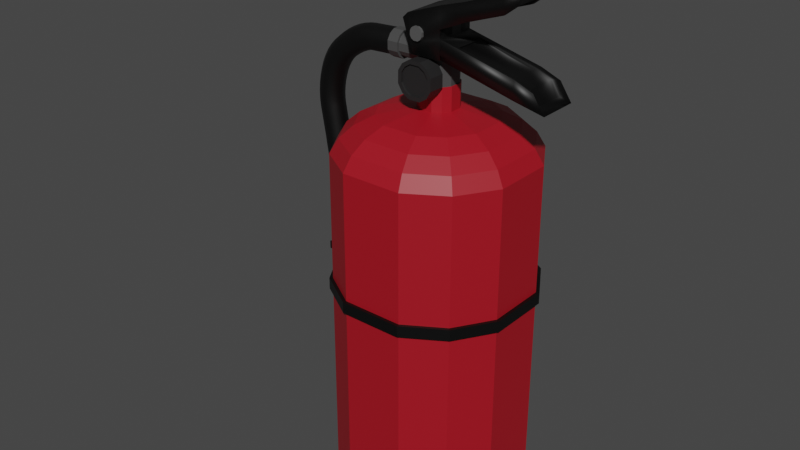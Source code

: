 # Source: fire_extinguisher.blend  (saved by Blender 3.3.6; exported with 4.5.12 LTS)
import bpy
from mathutils import Matrix  # noqa: F401  (used for matrix-valued properties, if any)

bpy.ops.wm.read_factory_settings(use_empty=True)
scene = bpy.context.scene
scene.name = 'Scene'

# ---- collections
col_collection = bpy.data.collections.new('Collection'); scene.collection.children.link(col_collection)

# ---- materials (node trees are filled in below, after node groups)
mat_material_008 = bpy.data.materials.new('Material.008')
mat_material_008.use_transparent_shadow = False
mat_material_005 = bpy.data.materials.new('Material.005')
mat_material_005.use_transparent_shadow = False
mat_material_006 = bpy.data.materials.new('Material.006')
mat_material_006.use_transparent_shadow = False
mat_material_007 = bpy.data.materials.new('Material.007')
mat_material_007.use_transparent_shadow = False
mat_material_003 = bpy.data.materials.new('Material.003')
mat_material_003.use_transparent_shadow = False
mat_material_009 = bpy.data.materials.new('Material.009')
mat_material_009.use_transparent_shadow = False
mat_material_004 = bpy.data.materials.new('Material.004')
mat_material_004.use_transparent_shadow = False
mat_material_002 = bpy.data.materials.new('Material.002')
mat_material_002.use_transparent_shadow = False
mat_material_001 = bpy.data.materials.new('Material.001')
mat_material_001.use_transparent_shadow = False

# ---- material node trees
mat_material_008.use_nodes = True; mat_material_008.node_tree.nodes.clear()
_N = mat_material_008.node_tree.nodes; _L = mat_material_008.node_tree.links
n0 = _N.new('ShaderNodeBsdfPrincipled'); n0.name = 'Principled BSDF'; n0.location = (10, 300)
n0.distribution = 'GGX'
n0.subsurface_method = 'RANDOM_WALK_SKIN'
n0.inputs[0].default_value = (0.3688, 0.005423, 0.01452, 1.0)
n0.inputs[3].default_value = 1.45
n0.inputs[27].default_value = (0.0, 0.0, 0.0, 1.0)
n0.inputs[28].default_value = 1.0
n1 = _N.new('ShaderNodeOutputMaterial'); n1.name = 'Material Output'; n1.location = (300, 300)
_L.new(n0.outputs[0], n1.inputs[0])
n1.is_active_output = True
mat_material_005.use_nodes = True; mat_material_005.node_tree.nodes.clear()
_N = mat_material_005.node_tree.nodes; _L = mat_material_005.node_tree.links
n0 = _N.new('ShaderNodeBsdfPrincipled'); n0.name = 'Principled BSDF'; n0.location = (10, 300)
n0.distribution = 'GGX'
n0.subsurface_method = 'RANDOM_WALK_SKIN'
n0.inputs[0].default_value = (0.0, 0.0, 0.0, 1.0)
n0.inputs[3].default_value = 1.45
n0.inputs[27].default_value = (0.0, 0.0, 0.0, 1.0)
n0.inputs[28].default_value = 1.0
n1 = _N.new('ShaderNodeOutputMaterial'); n1.name = 'Material Output'; n1.location = (300, 300)
_L.new(n0.outputs[0], n1.inputs[0])
n1.is_active_output = True
mat_material_006.use_nodes = True; mat_material_006.node_tree.nodes.clear()
_N = mat_material_006.node_tree.nodes; _L = mat_material_006.node_tree.links
n0 = _N.new('ShaderNodeBsdfPrincipled'); n0.name = 'Principled BSDF'; n0.location = (10, 300)
n0.distribution = 'GGX'
n0.subsurface_method = 'RANDOM_WALK_SKIN'
n0.inputs[0].default_value = (0.0, 0.0, 0.0, 1.0)
n0.inputs[3].default_value = 1.45
n0.inputs[27].default_value = (0.0, 0.0, 0.0, 1.0)
n0.inputs[28].default_value = 1.0
n1 = _N.new('ShaderNodeOutputMaterial'); n1.name = 'Material Output'; n1.location = (300, 300)
_L.new(n0.outputs[0], n1.inputs[0])
n1.is_active_output = True
mat_material_007.use_nodes = True; mat_material_007.node_tree.nodes.clear()
_N = mat_material_007.node_tree.nodes; _L = mat_material_007.node_tree.links
n0 = _N.new('ShaderNodeBsdfPrincipled'); n0.name = 'Principled BSDF'; n0.location = (10, 300)
n0.distribution = 'GGX'
n0.subsurface_method = 'RANDOM_WALK_SKIN'
n0.inputs[0].default_value = (0.05951, 0.05951, 0.05951, 1.0)
n0.inputs[3].default_value = 1.45
n0.inputs[27].default_value = (0.0, 0.0, 0.0, 1.0)
n0.inputs[28].default_value = 1.0
n1 = _N.new('ShaderNodeOutputMaterial'); n1.name = 'Material Output'; n1.location = (300, 300)
_L.new(n0.outputs[0], n1.inputs[0])
n1.is_active_output = True
mat_material_003.use_nodes = True; mat_material_003.node_tree.nodes.clear()
_N = mat_material_003.node_tree.nodes; _L = mat_material_003.node_tree.links
n0 = _N.new('ShaderNodeBsdfPrincipled'); n0.name = 'Principled BSDF'; n0.location = (10, 300)
n0.distribution = 'GGX'
n0.subsurface_method = 'RANDOM_WALK_SKIN'
n0.inputs[0].default_value = (0.05969, 0.05969, 0.05969, 1.0)
n0.inputs[3].default_value = 1.45
n0.inputs[27].default_value = (0.0, 0.0, 0.0, 1.0)
n0.inputs[28].default_value = 1.0
n1 = _N.new('ShaderNodeOutputMaterial'); n1.name = 'Material Output'; n1.location = (300, 300)
_L.new(n0.outputs[0], n1.inputs[0])
n1.is_active_output = True
mat_material_009.use_nodes = True; mat_material_009.node_tree.nodes.clear()
_N = mat_material_009.node_tree.nodes; _L = mat_material_009.node_tree.links
n0 = _N.new('ShaderNodeBsdfPrincipled'); n0.name = 'Principled BSDF'; n0.location = (10, 300)
n0.distribution = 'GGX'
n0.subsurface_method = 'RANDOM_WALK_SKIN'
n0.inputs[0].default_value = (0.01684, 0.01622, 0.01668, 1.0)
n0.inputs[3].default_value = 1.45
n0.inputs[27].default_value = (0.0, 0.0, 0.0, 1.0)
n0.inputs[28].default_value = 1.0
n1 = _N.new('ShaderNodeOutputMaterial'); n1.name = 'Material Output'; n1.location = (300, 300)
_L.new(n0.outputs[0], n1.inputs[0])
n1.is_active_output = True
mat_material_004.use_nodes = True; mat_material_004.node_tree.nodes.clear()
_N = mat_material_004.node_tree.nodes; _L = mat_material_004.node_tree.links
n0 = _N.new('ShaderNodeBsdfPrincipled'); n0.name = 'Principled BSDF'; n0.location = (10, 300)
n0.distribution = 'GGX'
n0.subsurface_method = 'RANDOM_WALK_SKIN'
n0.inputs[0].default_value = (0.05951, 0.05951, 0.05951, 1.0)
n0.inputs[3].default_value = 1.45
n0.inputs[27].default_value = (0.0, 0.0, 0.0, 1.0)
n0.inputs[28].default_value = 1.0
n1 = _N.new('ShaderNodeOutputMaterial'); n1.name = 'Material Output'; n1.location = (300, 300)
_L.new(n0.outputs[0], n1.inputs[0])
n1.is_active_output = True
mat_material_002.use_nodes = True; mat_material_002.node_tree.nodes.clear()
_N = mat_material_002.node_tree.nodes; _L = mat_material_002.node_tree.links
n0 = _N.new('ShaderNodeBsdfPrincipled'); n0.name = 'Principled BSDF'; n0.location = (10, 300)
n0.distribution = 'GGX'
n0.subsurface_method = 'RANDOM_WALK_SKIN'
n0.inputs[0].default_value = (0.0, 0.0, 0.0, 1.0)
n0.inputs[3].default_value = 1.45
n0.inputs[27].default_value = (0.0, 0.0, 0.0, 1.0)
n0.inputs[28].default_value = 1.0
n1 = _N.new('ShaderNodeOutputMaterial'); n1.name = 'Material Output'; n1.location = (300, 300)
_L.new(n0.outputs[0], n1.inputs[0])
n1.is_active_output = True
mat_material_001.use_nodes = True; mat_material_001.node_tree.nodes.clear()
_N = mat_material_001.node_tree.nodes; _L = mat_material_001.node_tree.links
n0 = _N.new('ShaderNodeBsdfPrincipled'); n0.name = 'Principled BSDF'; n0.location = (10, 300)
n0.distribution = 'GGX'
n0.subsurface_method = 'RANDOM_WALK_SKIN'
n0.inputs[0].default_value = (0.08183, 0.08183, 0.08183, 1.0)
n0.inputs[3].default_value = 1.45
n0.inputs[27].default_value = (0.0, 0.0, 0.0, 1.0)
n0.inputs[28].default_value = 1.0
n1 = _N.new('ShaderNodeOutputMaterial'); n1.name = 'Material Output'; n1.location = (300, 300)
_L.new(n0.outputs[0], n1.inputs[0])
n1.is_active_output = True

# ---- world
world_world = bpy.data.worlds.new('World'); scene.world = world_world
world_world.use_nodes = True; world_world.node_tree.nodes.clear()
_N = world_world.node_tree.nodes; _L = world_world.node_tree.links
n0 = _N.new('ShaderNodeOutputWorld'); n0.name = 'World Output'; n0.location = (300, 300)
n1 = _N.new('ShaderNodeBackground'); n1.name = 'Background'; n1.location = (10, 300)
n1.inputs[0].default_value = (0.05088, 0.05088, 0.05088, 1.0)
_L.new(n1.outputs[0], n0.inputs[0])
n0.is_active_output = True
world_world.color = (0.05088, 0.05088, 0.05088)
world_world.use_sun_shadow = False
world_world.sun_shadow_jitter_overblur = 0.0

# ---- meshes
me_cube_001 = bpy.data.meshes.new('Cube.001')
me_cube_001.from_pydata([(-0.8302, -0.8302, -1.0), (-0.8302, -0.8302, 0.7443), (-0.8302, 0.8302, -1.0), (-0.8302, 0.8302, 0.7443), (0.8302, -0.8302, -1.0), (0.8302, -0.8302, 0.7443), (0.8302, 0.8302, -1.0), (0.8302, 0.8302, 0.7443), (-1.114, 0.3713, -1.0), (-1.114, -0.3713, -1.0), (-1.114, -0.3713, 0.7443), (-1.114, 0.3713, 0.7443), (1.114, -0.3713, -1.0), (1.114, 0.3713, -1.0), (1.114, 0.3713, 0.7443), (1.114, -0.3713, 0.7443), (0.3713, 1.114, -1.0), (-0.3713, 1.114, -1.0), (-0.3713, 1.114, 0.7443), (0.3713, 1.114, 0.7443), (-0.3713, -1.114, -1.0), (0.3713, -1.114, -1.0), (0.3713, -1.114, 0.7443), (-0.3713, -1.114, 0.7443), (0.3391, 1.017, 0.9176), (-1.017, 0.3391, 0.9176), (0.7583, 0.7583, 0.9176), (-0.7583, 0.7583, 0.9176), (-1.114, -0.3713, -3.528), (-0.8302, -0.8302, -3.528), (-0.3713, 1.114, -3.528), (-0.8302, 0.8302, -3.528), (1.114, 0.3713, -3.528), (0.8302, 0.8302, -3.528), (0.3713, -1.114, -3.528), (0.8302, -0.8302, -3.528), (-1.114, 0.3713, -3.528), (1.114, -0.3713, -3.528), (0.3713, 1.114, -3.528), (-0.3713, -1.114, -3.528), (1.017, -0.3391, 0.9176), (0.7583, -0.7583, 0.9176), (-0.3391, -1.017, 0.9176), (-0.7583, -0.7583, 0.9176), (-1.017, -0.3391, 0.9176), (1.017, 0.3391, 0.9176), (-0.3391, 1.017, 0.9176), (0.3391, -1.017, 0.9176), (0.2883, 0.8648, 1.059), (0.6445, 0.6445, 1.059), (-0.6445, -0.6445, 1.059), (-0.8648, -0.2883, 1.059), (0.8648, 0.2883, 1.059), (0.8648, -0.2883, 1.059), (0.2883, -0.8648, 1.059), (-0.2883, -0.8648, 1.059), (0.6445, -0.6445, 1.059), (-0.2883, 0.8648, 1.059), (-0.8648, 0.2883, 1.059), (-0.6445, 0.6445, 1.059), (0.2168, 0.6505, 1.17), (0.4848, 0.4848, 1.17), (-0.4848, -0.4848, 1.17), (-0.6505, -0.2168, 1.17), (0.6505, 0.2168, 1.17), (0.6505, -0.2168, 1.17), (0.2168, -0.6505, 1.17), (-0.2168, -0.6505, 1.17), (0.4848, -0.4848, 1.17), (-0.2168, 0.6505, 1.17), (-0.6505, 0.2168, 1.17), (-0.4848, 0.4848, 1.17), (0.07465, 0.2239, 1.256), (0.1669, 0.1669, 1.256), (-0.1669, -0.1669, 1.256), (-0.2239, -0.07465, 1.256), (0.2239, 0.07465, 1.256), (0.2239, -0.07465, 1.256), (0.07465, -0.2239, 1.256), (-0.07465, -0.2239, 1.256), (0.1669, -0.1669, 1.256), (-0.07465, 0.2239, 1.256), (-0.2239, 0.07465, 1.256), (-0.1669, 0.1669, 1.256), (0.07465, 0.2239, 1.532), (0.1669, 0.1669, 1.532), (-0.1669, -0.1669, 1.532), (-0.2239, -0.07465, 1.532), (0.2239, 0.07465, 1.532), (0.2239, -0.07465, 1.532), (0.07465, -0.2239, 1.532), (-0.07465, -0.2239, 1.532), (0.1669, -0.1669, 1.532), (-0.07465, 0.2239, 1.532), (-0.2239, 0.07465, 1.532), (-0.1669, 0.1669, 1.532)], [], [(8, 11, 3, 2), (16, 19, 7, 6), (12, 15, 5, 4), (20, 23, 1, 0), (19, 18, 46, 24), (22, 5, 41, 47), (3, 11, 25, 27), (6, 7, 14, 13), (13, 14, 15, 12), (0, 1, 10, 9), (9, 10, 11, 8), (18, 3, 27, 46), (11, 10, 44, 25), (43, 42, 55, 50), (5, 15, 40, 41), (14, 7, 26, 45), (7, 19, 24, 26), (4, 5, 22, 21), (21, 22, 23, 20), (2, 3, 18, 17), (17, 18, 19, 16), (0, 9, 28, 29), (37, 35, 34, 39, 29, 28, 36, 31, 30, 38, 33, 32), (13, 12, 37, 32), (6, 13, 32, 33), (21, 20, 39, 34), (2, 17, 30, 31), (8, 2, 31, 36), (16, 6, 33, 38), (12, 4, 35, 37), (20, 0, 29, 39), (9, 8, 36, 28), (17, 16, 38, 30), (4, 21, 34, 35), (1, 23, 42, 43), (15, 14, 45, 40), (23, 22, 47, 42), (10, 1, 43, 44), (54, 56, 68, 66), (44, 43, 50, 51), (45, 26, 49, 52), (41, 40, 53, 56), (24, 46, 57, 48), (42, 47, 54, 55), (46, 27, 59, 57), (27, 25, 58, 59), (26, 24, 48, 49), (47, 41, 56, 54), (40, 45, 52, 53), (25, 44, 51, 58), (66, 68, 80, 78), (53, 52, 64, 65), (58, 51, 63, 70), (50, 55, 67, 62), (52, 49, 61, 64), (56, 53, 65, 68), (49, 48, 60, 61), (48, 57, 69, 60), (55, 54, 66, 67), (57, 59, 71, 69), (51, 50, 62, 63), (59, 58, 70, 71), (83, 82, 94, 95), (65, 64, 76, 77), (70, 63, 75, 82), (62, 67, 79, 74), (64, 61, 73, 76), (68, 65, 77, 80), (61, 60, 72, 73), (60, 69, 81, 72), (67, 66, 78, 79), (69, 71, 83, 81), (63, 62, 74, 75), (71, 70, 82, 83), (87, 86, 91, 90, 92, 89, 88, 85, 84, 93, 95, 94), (78, 80, 92, 90), (77, 76, 88, 89), (82, 75, 87, 94), (74, 79, 91, 86), (76, 73, 85, 88), (80, 77, 89, 92), (73, 72, 84, 85), (72, 81, 93, 84), (79, 78, 90, 91), (81, 83, 95, 93), (75, 74, 86, 87)])
_uv = me_cube_001.uv_layers.new(name='UVMap')
_uv.uv.foreach_set('vector', [0.375, 0.1667, 0.625, 0.1667, 0.625, 0.25, 0.375, 0.25, 0.375, 0.4167, 0.625, 0.4167, 0.625, 0.5, 0.375, 0.5, 0.375, 0.6667, 0.625, 0.6667, 0.625, 0.75, 0.375, 0.75, 0.375, 0.9167, 0.625, 0.9167, 0.625, 1.0, 0.375, 1.0, 0.625, 0.4167, 0.625, 0.3333, 0.625, 0.3333, 0.625, 0.4167, 0.625, 0.8333, 0.625, 0.75, 0.625, 0.75, 0.625, 0.8333, 0.625, 0.25, 0.625, 0.1667, 0.625, 0.1667, 0.625, 0.25, 0.375, 0.5, 0.625, 0.5, 0.625, 0.5833, 0.375, 0.5833, 0.375, 0.5833, 0.625, 0.5833, 0.625, 0.6667, 0.375, 0.6667, 0.375, 0.0, 0.625, 0.0, 0.625, 0.08333, 0.375, 0.08333, 0.375, 0.08333, 0.625, 0.08333, 0.625, 0.1667, 0.375, 0.1667, 0.625, 0.3333, 0.625, 0.25, 0.625, 0.25, 0.625, 0.3333, 0.625, 0.1667, 0.625, 0.08333, 0.625, 0.08333, 0.625, 0.1667, 0.625, 1.0, 0.625, 0.9167, 0.625, 0.9167, 0.625, 1.0, 0.625, 0.75, 0.625, 0.6667, 0.625, 0.6667, 0.625, 0.75, 0.625, 0.5833, 0.625, 0.5, 0.625, 0.5, 0.625, 0.5833, 0.625, 0.5, 0.625, 0.4167, 0.625, 0.4167, 0.625, 0.5, 0.375, 0.75, 0.625, 0.75, 0.625, 0.8333, 0.375, 0.8333, 0.375, 0.8333, 0.625, 0.8333, 0.625, 0.9167, 0.375, 0.9167, 0.375, 0.25, 0.625, 0.25, 0.625, 0.3333, 0.375, 0.3333, 0.375, 0.3333, 0.625, 0.3333, 0.625, 0.4167, 0.375, 0.4167, 0.375, 0.0, 0.375, 0.08333, 0.375, 0.08333, 0.375, 0.0, 0.375, 0.6667, 0.375, 0.75, 0.2917, 0.75, 0.2083, 0.75, 0.125, 0.75, 0.125, 0.6667, 0.125, 0.5833, 0.125, 0.5, 0.2083, 0.5, 0.2917, 0.5, 0.375, 0.5, 0.375, 0.5833, 0.375, 0.5833, 0.375, 0.6667, 0.375, 0.6667, 0.375, 0.5833, 0.375, 0.5, 0.375, 0.5833, 0.375, 0.5833, 0.375, 0.5, 0.375, 0.8333, 0.375, 0.9167, 0.375, 0.9167, 0.375, 0.8333, 0.375, 0.25, 0.375, 0.3333, 0.375, 0.3333, 0.375, 0.25, 0.375, 0.1667, 0.375, 0.25, 0.375, 0.25, 0.375, 0.1667, 0.375, 0.4167, 0.375, 0.5, 0.375, 0.5, 0.375, 0.4167, 0.375, 0.6667, 0.375, 0.75, 0.375, 0.75, 0.375, 0.6667, 0.375, 0.9167, 0.375, 1.0, 0.375, 1.0, 0.375, 0.9167, 0.375, 0.08333, 0.375, 0.1667, 0.375, 0.1667, 0.375, 0.08333, 0.375, 0.3333, 0.375, 0.4167, 0.375, 0.4167, 0.375, 0.3333, 0.375, 0.75, 0.375, 0.8333, 0.375, 0.8333, 0.375, 0.75, 0.625, 1.0, 0.625, 0.9167, 0.625, 0.9167, 0.625, 1.0, 0.625, 0.6667, 0.625, 0.5833, 0.625, 0.5833, 0.625, 0.6667, 0.625, 0.9167, 0.625, 0.8333, 0.625, 0.8333, 0.625, 0.9167, 0.625, 0.08333, 0.625, 0.0, 0.625, 0.0, 0.625, 0.08333, 0.625, 0.8333, 0.625, 0.75, 0.625, 0.75, 0.625, 0.8333, 0.625, 0.08333, 0.625, 0.0, 0.625, 0.0, 0.625, 0.08333, 0.625, 0.5833, 0.625, 0.5, 0.625, 0.5, 0.625, 0.5833, 0.625, 0.75, 0.625, 0.6667, 0.625, 0.6667, 0.625, 0.75, 0.625, 0.4167, 0.625, 0.3333, 0.625, 0.3333, 0.625, 0.4167, 0.625, 0.9167, 0.625, 0.8333, 0.625, 0.8333, 0.625, 0.9167, 0.625, 0.3333, 0.625, 0.25, 0.625, 0.25, 0.625, 0.3333, 0.625, 0.25, 0.625, 0.1667, 0.625, 0.1667, 0.625, 0.25, 0.625, 0.5, 0.625, 0.4167, 0.625, 0.4167, 0.625, 0.5, 0.625, 0.8333, 0.625, 0.75, 0.625, 0.75, 0.625, 0.8333, 0.625, 0.6667, 0.625, 0.5833, 0.625, 0.5833, 0.625, 0.6667, 0.625, 0.1667, 0.625, 0.08333, 0.625, 0.08333, 0.625, 0.1667, 0.625, 0.8333, 0.625, 0.75, 0.625, 0.75, 0.625, 0.8333, 0.625, 0.6667, 0.625, 0.5833, 0.625, 0.5833, 0.625, 0.6667, 0.625, 0.1667, 0.625, 0.08333, 0.625, 0.08333, 0.625, 0.1667, 0.625, 1.0, 0.625, 0.9167, 0.625, 0.9167, 0.625, 1.0, 0.625, 0.5833, 0.625, 0.5, 0.625, 0.5, 0.625, 0.5833, 0.625, 0.75, 0.625, 0.6667, 0.625, 0.6667, 0.625, 0.75, 0.625, 0.5, 0.625, 0.4167, 0.625, 0.4167, 0.625, 0.5, 0.625, 0.4167, 0.625, 0.3333, 0.625, 0.3333, 0.625, 0.4167, 0.625, 0.9167, 0.625, 0.8333, 0.625, 0.8333, 0.625, 0.9167, 0.625, 0.3333, 0.625, 0.25, 0.625, 0.25, 0.625, 0.3333, 0.625, 0.08333, 0.625, 0.0, 0.625, 0.0, 0.625, 0.08333, 0.625, 0.25, 0.625, 0.1667, 0.625, 0.1667, 0.625, 0.25, 0.625, 0.25, 0.625, 0.1667, 0.625, 0.1667, 0.625, 0.25, 0.625, 0.6667, 0.625, 0.5833, 0.625, 0.5833, 0.625, 0.6667, 0.625, 0.1667, 0.625, 0.08333, 0.625, 0.08333, 0.625, 0.1667, 0.625, 1.0, 0.625, 0.9167, 0.625, 0.9167, 0.625, 1.0, 0.625, 0.5833, 0.625, 0.5, 0.625, 0.5, 0.625, 0.5833, 0.625, 0.75, 0.625, 0.6667, 0.625, 0.6667, 0.625, 0.75, 0.625, 0.5, 0.625, 0.4167, 0.625, 0.4167, 0.625, 0.5, 0.625, 0.4167, 0.625, 0.3333, 0.625, 0.3333, 0.625, 0.4167, 0.625, 0.9167, 0.625, 0.8333, 0.625, 0.8333, 0.625, 0.9167, 0.625, 0.3333, 0.625, 0.25, 0.625, 0.25, 0.625, 0.3333, 0.625, 0.08333, 0.625, 0.0, 0.625, 0.0, 0.625, 0.08333, 0.625, 0.25, 0.625, 0.1667, 0.625, 0.1667, 0.625, 0.25, 0.875, 0.6667, 0.875, 0.75, 0.7917, 0.75, 0.7083, 0.75, 0.625, 0.75, 0.625, 0.6667, 0.625, 0.5833, 0.625, 0.5, 0.7083, 0.5, 0.7917, 0.5, 0.875, 0.5, 0.875, 0.5833, 0.625, 0.8333, 0.625, 0.75, 0.625, 0.75, 0.625, 0.8333, 0.625, 0.6667, 0.625, 0.5833, 0.625, 0.5833, 0.625, 0.6667, 0.625, 0.1667, 0.625, 0.08333, 0.625, 0.08333, 0.625, 0.1667, 0.625, 1.0, 0.625, 0.9167, 0.625, 0.9167, 0.625, 1.0, 0.625, 0.5833, 0.625, 0.5, 0.625, 0.5, 0.625, 0.5833, 0.625, 0.75, 0.625, 0.6667, 0.625, 0.6667, 0.625, 0.75, 0.625, 0.5, 0.625, 0.4167, 0.625, 0.4167, 0.625, 0.5, 0.625, 0.4167, 0.625, 0.3333, 0.625, 0.3333, 0.625, 0.4167, 0.625, 0.9167, 0.625, 0.8333, 0.625, 0.8333, 0.625, 0.9167, 0.625, 0.3333, 0.625, 0.25, 0.625, 0.25, 0.625, 0.3333, 0.625, 0.08333, 0.625, 0.0, 0.625, 0.0, 0.625, 0.08333])
me_cube_001.materials.append(mat_material_008)
me_cube_001.update()
me_cube_002 = bpy.data.meshes.new('Cube.002')
me_cube_002.from_pydata([(-0.8591, -0.8591, 2.639), (-0.8591, -0.8591, 2.776), (-0.8591, 0.8591, 2.639), (-0.8591, 0.8591, 2.776), (0.8591, -0.8591, 2.639), (0.8591, -0.8591, 2.776), (0.8591, 0.8591, 2.639), (0.8591, 0.8591, 2.776), (0.3842, 1.153, 2.639), (-0.3842, 1.153, 2.639), (-0.3842, 1.153, 2.776), (0.3842, 1.153, 2.776), (-0.3842, -1.153, 2.639), (0.3842, -1.153, 2.639), (0.3842, -1.153, 2.776), (-0.3842, -1.153, 2.776), (-1.153, 0.3842, 2.639), (-1.153, -0.3842, 2.639), (-1.153, -0.3842, 2.776), (-1.153, 0.3842, 2.776), (1.153, -0.3842, 2.639), (1.153, 0.3842, 2.639), (1.153, 0.3842, 2.776), (1.153, -0.3842, 2.776), (-1.153, 0.1921, 2.639), (-1.153, -1.49e-08, 2.639), (-1.153, -0.1921, 2.639), (-1.153, -0.1921, 2.776), (-1.153, 1.49e-08, 2.776), (-1.153, 0.1921, 2.776), (-1.136, 0.1706, 2.661), (-1.17, 0.02154, 2.661), (-1.17, 0.02154, 2.755), (-1.136, 0.1706, 2.755), (-1.137, 0.1357, 2.664), (-1.168, 0.05635, 2.664), (-1.168, 0.05635, 2.751), (-1.137, 0.1357, 2.751), (-1.365, 0.2195, 2.664), (-1.353, 0.1351, 2.664), (-1.353, 0.1351, 2.751), (-1.365, 0.2195, 2.751), (-1.504, 0.1968, 2.664), (-1.462, 0.1221, 2.664), (-1.462, 0.1221, 2.751), (-1.504, 0.1968, 2.751), (-1.153, -0.05509, 2.659), (-1.153, -0.137, 2.659), (-1.153, -0.137, 2.756), (-1.153, -0.05509, 2.756), (-1.171, -0.0564, 2.659), (-1.151, -0.1357, 2.659), (-1.151, -0.1357, 2.756), (-1.171, -0.0564, 2.756), (-1.326, -0.09852, 2.659), (-1.331, -0.1803, 2.659), (-1.331, -0.1803, 2.756), (-1.326, -0.09852, 2.756), (-1.442, -0.1008, 2.659), (-1.493, -0.165, 2.659), (-1.493, -0.165, 2.756), (-1.442, -0.1008, 2.756)], [], [(16, 19, 3, 2), (8, 11, 7, 6), (20, 23, 5, 4), (12, 15, 1, 0), (4, 5, 14, 13), (13, 14, 15, 12), (2, 3, 10, 9), (9, 10, 11, 8), (18, 1, 15, 14, 5, 23, 22, 7, 11, 10, 3, 19, 29, 28, 27), (6, 7, 22, 21), (21, 22, 23, 20), (0, 1, 18, 17), (24, 29, 19, 16), (20, 4, 13, 12, 0, 17, 26, 25, 24, 16, 2, 9, 8, 6, 21), (17, 18, 27, 26), (27, 28, 49, 48), (29, 24, 30, 33), (31, 32, 36, 35), (25, 28, 32, 31), (28, 29, 33, 32), (24, 25, 31, 30), (37, 34, 38, 41), (30, 31, 35, 34), (33, 30, 34, 37), (32, 33, 37, 36), (40, 41, 45, 44), (36, 37, 41, 40), (35, 36, 40, 39), (34, 35, 39, 38), (43, 44, 45, 42), (39, 40, 44, 43), (38, 39, 43, 42), (41, 38, 42, 45), (49, 46, 50, 53), (25, 26, 47, 46), (28, 25, 46, 49), (26, 27, 48, 47), (52, 53, 57, 56), (48, 49, 53, 52), (47, 48, 52, 51), (46, 47, 51, 50), (57, 54, 58, 61), (51, 52, 56, 55), (50, 51, 55, 54), (53, 50, 54, 57), (59, 60, 61, 58), (56, 57, 61, 60), (55, 56, 60, 59), (54, 55, 59, 58)])
_uv = me_cube_002.uv_layers.new(name='UVMap')
_uv.uv.foreach_set('vector', [0.375, 0.1667, 0.625, 0.1667, 0.625, 0.25, 0.375, 0.25, 0.375, 0.4167, 0.625, 0.4167, 0.625, 0.5, 0.375, 0.5, 0.375, 0.6667, 0.625, 0.6667, 0.625, 0.75, 0.375, 0.75, 0.375, 0.9167, 0.625, 0.9167, 0.625, 1.0, 0.375, 1.0, 0.375, 0.75, 0.625, 0.75, 0.625, 0.8333, 0.375, 0.8333, 0.375, 0.8333, 0.625, 0.8333, 0.625, 0.9167, 0.375, 0.9167, 0.375, 0.25, 0.625, 0.25, 0.625, 0.3333, 0.375, 0.3333, 0.375, 0.3333, 0.625, 0.3333, 0.625, 0.4167, 0.375, 0.4167, 0.875, 0.6667, 0.875, 0.75, 0.7917, 0.75, 0.7083, 0.75, 0.625, 0.75, 0.625, 0.6667, 0.625, 0.5833, 0.625, 0.5, 0.7083, 0.5, 0.7917, 0.5, 0.875, 0.5, 0.875, 0.5833, 0.875, 0.6042, 0.875, 0.625, 0.875, 0.6458, 0.375, 0.5, 0.625, 0.5, 0.625, 0.5833, 0.375, 0.5833, 0.375, 0.5833, 0.625, 0.5833, 0.625, 0.6667, 0.375, 0.6667, 0.375, 0.0, 0.625, 0.0, 0.625, 0.08333, 0.375, 0.08333, 0.375, 0.1458, 0.625, 0.1458, 0.625, 0.1667, 0.375, 0.1667, 0.375, 0.6667, 0.375, 0.75, 0.2917, 0.75, 0.2083, 0.75, 0.125, 0.75, 0.125, 0.6667, 0.125, 0.6458, 0.125, 0.625, 0.125, 0.6042, 0.125, 0.5833, 0.125, 0.5, 0.2083, 0.5, 0.2917, 0.5, 0.375, 0.5, 0.375, 0.5833, 0.375, 0.08333, 0.625, 0.08333, 0.625, 0.1042, 0.375, 0.1042, 0.875, 0.6458, 0.875, 0.625, 0.875, 0.625, 0.875, 0.6458, 0.625, 0.1458, 0.375, 0.1458, 0.375, 0.1458, 0.625, 0.1458, 0.375, 0.125, 0.625, 0.125, 0.625, 0.125, 0.375, 0.125, 0.375, 0.125, 0.625, 0.125, 0.625, 0.125, 0.375, 0.125, 0.875, 0.625, 0.875, 0.6042, 0.875, 0.6042, 0.875, 0.625, 0.125, 0.6042, 0.125, 0.625, 0.125, 0.625, 0.125, 0.6042, 0.625, 0.1458, 0.375, 0.1458, 0.375, 0.1458, 0.625, 0.1458, 0.125, 0.6042, 0.125, 0.625, 0.125, 0.625, 0.125, 0.6042, 0.625, 0.1458, 0.375, 0.1458, 0.375, 0.1458, 0.625, 0.1458, 0.875, 0.625, 0.875, 0.6042, 0.875, 0.6042, 0.875, 0.625, 0.875, 0.625, 0.875, 0.6042, 0.875, 0.6042, 0.875, 0.625, 0.875, 0.625, 0.875, 0.6042, 0.875, 0.6042, 0.875, 0.625, 0.375, 0.125, 0.625, 0.125, 0.625, 0.125, 0.375, 0.125, 0.125, 0.6042, 0.125, 0.625, 0.125, 0.625, 0.125, 0.6042, 0.375, 0.125, 0.625, 0.125, 0.625, 0.1458, 0.375, 0.1458, 0.375, 0.125, 0.625, 0.125, 0.625, 0.125, 0.375, 0.125, 0.125, 0.6042, 0.125, 0.625, 0.125, 0.625, 0.125, 0.6042, 0.625, 0.1458, 0.375, 0.1458, 0.375, 0.1458, 0.625, 0.1458, 0.625, 0.125, 0.375, 0.125, 0.375, 0.125, 0.625, 0.125, 0.125, 0.625, 0.125, 0.6458, 0.125, 0.6458, 0.125, 0.625, 0.625, 0.125, 0.375, 0.125, 0.375, 0.125, 0.625, 0.125, 0.375, 0.1042, 0.625, 0.1042, 0.625, 0.1042, 0.375, 0.1042, 0.875, 0.6458, 0.875, 0.625, 0.875, 0.625, 0.875, 0.6458, 0.875, 0.6458, 0.875, 0.625, 0.875, 0.625, 0.875, 0.6458, 0.375, 0.1042, 0.625, 0.1042, 0.625, 0.1042, 0.375, 0.1042, 0.125, 0.625, 0.125, 0.6458, 0.125, 0.6458, 0.125, 0.625, 0.625, 0.125, 0.375, 0.125, 0.375, 0.125, 0.625, 0.125, 0.375, 0.1042, 0.625, 0.1042, 0.625, 0.1042, 0.375, 0.1042, 0.125, 0.625, 0.125, 0.6458, 0.125, 0.6458, 0.125, 0.625, 0.625, 0.125, 0.375, 0.125, 0.375, 0.125, 0.625, 0.125, 0.375, 0.1042, 0.625, 0.1042, 0.625, 0.125, 0.375, 0.125, 0.875, 0.6458, 0.875, 0.625, 0.875, 0.625, 0.875, 0.6458, 0.375, 0.1042, 0.625, 0.1042, 0.625, 0.1042, 0.375, 0.1042, 0.125, 0.625, 0.125, 0.6458, 0.125, 0.6458, 0.125, 0.625])
me_cube_002.materials.append(mat_material_005)
me_cube_002.update()
me_cube_003 = bpy.data.meshes.new('Cube.003')
me_cube_003.from_pydata([(-0.8356, -0.8341, -6.082), (-0.8356, -0.8341, -1.931), (-0.8356, 0.8341, -6.082), (-0.8356, 0.8341, -1.931), (0.8249, -0.8265, -6.082), (0.8249, -0.8265, -1.931), (0.8249, 0.8265, -6.082), (0.8249, 0.8265, -1.931), (0.3434, 1.12, -6.082), (-0.3989, 1.108, -6.082), (-0.3989, 1.108, -1.931), (0.3434, 1.12, -1.931), (-0.3989, -1.108, -6.082), (0.3434, -1.12, -6.082), (0.3434, -1.12, -1.931), (-0.3989, -1.108, -1.931), (-1.122, 0.3744, -6.082), (-1.122, -0.3744, -6.082), (-1.122, -0.3744, -1.931), (-1.122, 0.3744, -1.931), (1.106, -0.3683, -6.082), (1.106, 0.3683, -6.082), (1.106, 0.3683, -1.931), (1.106, -0.3683, -1.931)], [], [(16, 19, 3, 2), (8, 11, 7, 6), (20, 23, 5, 4), (12, 15, 1, 0), (4, 5, 14, 13), (13, 14, 15, 12), (2, 3, 10, 9), (9, 10, 11, 8), (18, 1, 15, 14, 5, 23, 22, 7, 11, 10, 3, 19), (6, 7, 22, 21), (21, 22, 23, 20), (0, 1, 18, 17), (17, 18, 19, 16), (20, 4, 13, 12, 0, 17, 16, 2, 9, 8, 6, 21)])
_uv = me_cube_003.uv_layers.new(name='UVMap')
_uv.uv.foreach_set('vector', [0.375, 0.1667, 0.625, 0.1667, 0.625, 0.25, 0.375, 0.25, 0.375, 0.4132, 0.625, 0.4132, 0.625, 0.5, 0.375, 0.5, 0.375, 0.6667, 0.625, 0.6667, 0.625, 0.75, 0.375, 0.75, 0.375, 0.9201, 0.625, 0.9201, 0.625, 1.0, 0.375, 1.0, 0.375, 0.75, 0.625, 0.75, 0.625, 0.8368, 0.375, 0.8368, 0.375, 0.8368, 0.625, 0.8368, 0.625, 0.9201, 0.375, 0.9201, 0.375, 0.25, 0.625, 0.25, 0.625, 0.3299, 0.375, 0.3299, 0.375, 0.3299, 0.625, 0.3299, 0.625, 0.4132, 0.375, 0.4132, 0.875, 0.6667, 0.875, 0.75, 0.7951, 0.75, 0.7118, 0.75, 0.625, 0.75, 0.625, 0.6667, 0.625, 0.5833, 0.625, 0.5, 0.7118, 0.5, 0.7951, 0.5, 0.875, 0.5, 0.875, 0.5833, 0.375, 0.5, 0.625, 0.5, 0.625, 0.5833, 0.375, 0.5833, 0.375, 0.5833, 0.625, 0.5833, 0.625, 0.6667, 0.375, 0.6667, 0.375, 0.0, 0.625, 0.0, 0.625, 0.08333, 0.375, 0.08333, 0.375, 0.08333, 0.625, 0.08333, 0.625, 0.1667, 0.375, 0.1667, 0.375, 0.6667, 0.375, 0.75, 0.2882, 0.75, 0.2049, 0.75, 0.125, 0.75, 0.125, 0.6667, 0.125, 0.5833, 0.125, 0.5, 0.2049, 0.5, 0.2882, 0.5, 0.375, 0.5, 0.375, 0.5833])
me_cube_003.materials.append(mat_material_007)
me_cube_003.update()
me_cube_004 = bpy.data.meshes.new('Cube.004')
me_cube_004.from_pydata([(-4.519, -0.5169, 3.363), (-4.519, -0.5169, 5.936), (-4.519, 0.5169, 3.363), (-4.519, 0.5169, 5.936), (-3.49, -0.5122, 3.363), (-3.49, -0.5122, 5.936), (-3.49, 0.5122, 3.363), (-3.49, 0.5122, 5.936), (-3.789, 0.6941, 3.363), (-4.249, 0.6865, 3.363), (-4.249, 0.6865, 5.936), (-3.789, 0.6941, 5.936), (-4.249, -0.6865, 3.363), (-3.789, -0.6941, 3.363), (-3.789, -0.6941, 5.936), (-4.249, -0.6865, 5.936), (-4.697, 0.232, 3.363), (-4.697, -0.232, 3.363), (-4.697, -0.232, 5.936), (-4.697, 0.232, 5.936), (-3.316, -0.2282, 3.363), (-3.316, 0.2282, 3.363), (-3.316, 0.2282, 5.936), (-3.316, -0.2282, 5.936), (-4.825, 0.2752, 5.936), (-4.614, 0.6131, 5.936), (-3.747, 0.8233, 5.936), (-3.394, 0.6075, 5.936), (-3.187, -0.2707, 5.936), (-3.394, -0.6075, 5.936), (-4.293, -0.8142, 5.936), (-4.614, -0.6131, 5.936), (-4.293, 0.8142, 5.936), (-3.747, -0.8233, 5.936), (-4.825, -0.2752, 5.936), (-3.187, 0.2707, 5.936), (-4.825, 0.2752, 6.632), (-4.615, 0.6131, 6.632), (-3.748, 0.8233, 6.632), (-3.394, 0.6075, 6.632), (-3.188, -0.2707, 6.632), (-3.394, -0.6075, 6.632), (-4.294, -0.8142, 6.632), (-4.615, -0.6131, 6.632), (-4.294, 0.8142, 6.632), (-3.748, -0.8233, 6.632), (-4.825, -0.2752, 6.632), (-3.188, 0.2707, 6.632)], [], [(16, 19, 3, 2), (8, 11, 7, 6), (20, 23, 5, 4), (12, 15, 1, 0), (4, 5, 14, 13), (13, 14, 15, 12), (2, 3, 10, 9), (9, 10, 11, 8), (23, 22, 35, 28), (6, 7, 22, 21), (21, 22, 23, 20), (0, 1, 18, 17), (17, 18, 19, 16), (20, 4, 13, 12, 0, 17, 16, 2, 9, 8, 6, 21), (26, 32, 44, 38), (10, 3, 25, 32), (1, 15, 30, 31), (14, 5, 29, 33), (5, 23, 28, 29), (11, 10, 32, 26), (7, 11, 26, 27), (15, 14, 33, 30), (3, 19, 24, 25), (18, 1, 31, 34), (22, 7, 27, 35), (19, 18, 34, 24), (46, 43, 42, 45, 41, 40, 47, 39, 38, 44, 37, 36), (29, 28, 40, 41), (24, 34, 46, 36), (33, 29, 41, 45), (31, 30, 42, 43), (35, 27, 39, 47), (25, 24, 36, 37), (30, 33, 45, 42), (32, 25, 37, 44), (28, 35, 47, 40), (27, 26, 38, 39), (34, 31, 43, 46)])
_uv = me_cube_004.uv_layers.new(name='UVMap')
_uv.uv.foreach_set('vector', [0.375, 0.1667, 0.625, 0.1667, 0.625, 0.25, 0.375, 0.25, 0.375, 0.4132, 0.625, 0.4132, 0.625, 0.5, 0.375, 0.5, 0.375, 0.6667, 0.625, 0.6667, 0.625, 0.75, 0.375, 0.75, 0.375, 0.9201, 0.625, 0.9201, 0.625, 1.0, 0.375, 1.0, 0.375, 0.75, 0.625, 0.75, 0.625, 0.8368, 0.375, 0.8368, 0.375, 0.8368, 0.625, 0.8368, 0.625, 0.9201, 0.375, 0.9201, 0.375, 0.25, 0.625, 0.25, 0.625, 0.3299, 0.375, 0.3299, 0.375, 0.3299, 0.625, 0.3299, 0.625, 0.4132, 0.375, 0.4132, 0.625, 0.6667, 0.625, 0.5833, 0.625, 0.5833, 0.625, 0.6667, 0.375, 0.5, 0.625, 0.5, 0.625, 0.5833, 0.375, 0.5833, 0.375, 0.5833, 0.625, 0.5833, 0.625, 0.6667, 0.375, 0.6667, 0.375, 0.0, 0.625, 0.0, 0.625, 0.08333, 0.375, 0.08333, 0.375, 0.08333, 0.625, 0.08333, 0.625, 0.1667, 0.375, 0.1667, 0.375, 0.6667, 0.375, 0.75, 0.2882, 0.75, 0.2049, 0.75, 0.125, 0.75, 0.125, 0.6667, 0.125, 0.5833, 0.125, 0.5, 0.2049, 0.5, 0.2882, 0.5, 0.375, 0.5, 0.375, 0.5833, 0.625, 0.4132, 0.625, 0.3299, 0.625, 0.3299, 0.625, 0.4132, 0.625, 0.3299, 0.625, 0.25, 0.625, 0.25, 0.625, 0.3299, 0.625, 1.0, 0.625, 0.9201, 0.625, 0.9201, 0.625, 1.0, 0.625, 0.8368, 0.625, 0.75, 0.625, 0.75, 0.625, 0.8368, 0.625, 0.75, 0.625, 0.6667, 0.625, 0.6667, 0.625, 0.75, 0.625, 0.4132, 0.625, 0.3299, 0.625, 0.3299, 0.625, 0.4132, 0.625, 0.5, 0.625, 0.4132, 0.625, 0.4132, 0.625, 0.5, 0.625, 0.9201, 0.625, 0.8368, 0.625, 0.8368, 0.625, 0.9201, 0.625, 0.25, 0.625, 0.1667, 0.625, 0.1667, 0.625, 0.25, 0.625, 0.08333, 0.625, 0.0, 0.625, 0.0, 0.625, 0.08333, 0.625, 0.5833, 0.625, 0.5, 0.625, 0.5, 0.625, 0.5833, 0.625, 0.1667, 0.625, 0.08333, 0.625, 0.08333, 0.625, 0.1667, 0.875, 0.6667, 0.875, 0.75, 0.7951, 0.75, 0.7118, 0.75, 0.625, 0.75, 0.625, 0.6667, 0.625, 0.5833, 0.625, 0.5, 0.7118, 0.5, 0.7951, 0.5, 0.875, 0.5, 0.875, 0.5833, 0.625, 0.75, 0.625, 0.6667, 0.625, 0.6667, 0.625, 0.75, 0.625, 0.1667, 0.625, 0.08333, 0.625, 0.08333, 0.625, 0.1667, 0.625, 0.8368, 0.625, 0.75, 0.625, 0.75, 0.625, 0.8368, 0.625, 1.0, 0.625, 0.9201, 0.625, 0.9201, 0.625, 1.0, 0.625, 0.5833, 0.625, 0.5, 0.625, 0.5, 0.625, 0.5833, 0.625, 0.25, 0.625, 0.1667, 0.625, 0.1667, 0.625, 0.25, 0.625, 0.9201, 0.625, 0.8368, 0.625, 0.8368, 0.625, 0.9201, 0.625, 0.3299, 0.625, 0.25, 0.625, 0.25, 0.625, 0.3299, 0.625, 0.6667, 0.625, 0.5833, 0.625, 0.5833, 0.625, 0.6667, 0.625, 0.5, 0.625, 0.4132, 0.625, 0.4132, 0.625, 0.5, 0.625, 0.08333, 0.625, 0.0, 0.625, 0.0, 0.625, 0.08333])
me_cube_004.materials.append(mat_material_003)
me_cube_004.update()
me_cube_005 = bpy.data.meshes.new('Cube.005')
me_cube_005.from_pydata([(-0.6042, -1.441, -1.392), (-0.6083, -1.441, -0.26), (-0.6042, -0.7364, -1.392), (-0.6083, -0.7364, -0.26), (0.5237, -1.441, -1.392), (0.5278, -1.441, -0.26), (0.5237, -0.7364, -1.392), (0.5278, -0.7364, -0.26), (-0.8028, -1.441, -1.067), (-0.7963, -1.441, -0.5611), (-0.7963, -0.7364, -0.5611), (-0.8028, -0.7364, -1.067), (0.7158, -0.7364, -0.5611), (0.7223, -0.7364, -1.067), (0.7158, -1.441, -0.5611), (0.7223, -1.441, -1.067), (0.2113, -0.7364, -1.584), (-0.2917, -0.7364, -1.584), (-0.295, -0.7364, -0.06514), (0.2145, -0.7364, -0.06514), (-0.2917, -1.441, -1.584), (0.2113, -1.441, -1.584), (0.2145, -1.441, -0.06514), (-0.295, -1.441, -0.06514), (-0.6394, -1.441, -0.6152), (-0.4904, -1.441, -0.3766), (0.564, -1.441, -1.016), (0.4067, -1.441, -1.274), (0.159, -1.441, -1.426), (-0.2421, -1.441, -0.2221), (-0.4872, -1.441, -1.274), (-0.6445, -1.441, -1.016), (0.4099, -1.441, -0.3766), (0.5589, -1.441, -0.6152), (-0.2395, -1.441, -1.426), (0.1616, -1.441, -0.2221), (-0.6394, -1.37, -0.6152), (-0.4904, -1.37, -0.3766), (0.564, -1.37, -1.016), (0.4067, -1.37, -1.274), (0.159, -1.37, -1.426), (-0.2421, -1.37, -0.2221), (-0.4872, -1.37, -1.274), (-0.6445, -1.37, -1.016), (0.4099, -1.37, -0.3766), (0.5589, -1.37, -0.6152), (-0.2395, -1.37, -1.426), (0.1616, -1.37, -0.2221)], [], [(9, 1, 3, 10), (12, 7, 5, 14), (16, 6, 4, 21), (18, 3, 1, 23), (6, 13, 15, 4), (13, 12, 14, 15), (0, 8, 11, 2), (8, 9, 10, 11), (19, 7, 12, 13, 6, 16, 17, 2, 11, 10, 3, 18), (7, 19, 22, 5), (19, 18, 23, 22), (2, 17, 20, 0), (17, 16, 21, 20), (5, 22, 35, 32), (31, 30, 42, 43), (9, 8, 31, 24), (21, 4, 27, 28), (22, 23, 29, 35), (23, 1, 25, 29), (0, 20, 34, 30), (1, 9, 24, 25), (14, 5, 32, 33), (20, 21, 28, 34), (8, 0, 30, 31), (15, 14, 33, 26), (4, 15, 26, 27), (41, 37, 36, 43, 42, 46, 40, 39, 38, 45, 44, 47), (35, 29, 41, 47), (27, 26, 38, 39), (30, 34, 46, 42), (24, 31, 43, 36), (28, 27, 39, 40), (34, 28, 40, 46), (33, 32, 44, 45), (29, 25, 37, 41), (32, 35, 47, 44), (25, 24, 36, 37), (26, 33, 45, 38)])
_uv = me_cube_005.uv_layers.new(name='UVMap')
_uv.uv.foreach_set('vector', [0.5443, 0.0, 0.625, 0.0, 0.625, 0.25, 0.5443, 0.25, 0.5443, 0.5, 0.625, 0.5, 0.625, 0.75, 0.5443, 0.75, 0.2917, 0.5, 0.375, 0.5, 0.375, 0.75, 0.2917, 0.75, 0.7917, 0.5, 0.875, 0.5, 0.875, 0.75, 0.7917, 0.75, 0.375, 0.5, 0.461, 0.5, 0.461, 0.75, 0.375, 0.75, 0.461, 0.5, 0.5443, 0.5, 0.5443, 0.75, 0.461, 0.75, 0.375, 0.0, 0.461, 0.0, 0.461, 0.25, 0.375, 0.25, 0.461, 0.0, 0.5443, 0.0, 0.5443, 0.25, 0.461, 0.25, 0.625, 0.4167, 0.625, 0.5, 0.5443, 0.5, 0.461, 0.5, 0.375, 0.5, 0.375, 0.4167, 0.375, 0.3333, 0.375, 0.25, 0.461, 0.25, 0.5443, 0.25, 0.625, 0.25, 0.625, 0.3333, 0.625, 0.5, 0.7083, 0.5, 0.7083, 0.75, 0.625, 0.75, 0.7083, 0.5, 0.7917, 0.5, 0.7917, 0.75, 0.7083, 0.75, 0.125, 0.5, 0.2083, 0.5, 0.2083, 0.75, 0.125, 0.75, 0.2083, 0.5, 0.2917, 0.5, 0.2917, 0.75, 0.2083, 0.75, 0.625, 0.75, 0.7083, 0.75, 0.7083, 0.75, 0.625, 0.75, 0.461, 0.0, 0.375, 0.0, 0.375, 0.0, 0.461, 0.0, 0.5443, 0.0, 0.461, 0.0, 0.461, 0.0, 0.5443, 0.0, 0.2917, 0.75, 0.375, 0.75, 0.375, 0.75, 0.2917, 0.75, 0.7083, 0.75, 0.7917, 0.75, 0.7917, 0.75, 0.7083, 0.75, 0.7917, 0.75, 0.875, 0.75, 0.875, 0.75, 0.7917, 0.75, 0.125, 0.75, 0.2083, 0.75, 0.2083, 0.75, 0.125, 0.75, 0.625, 0.0, 0.5443, 0.0, 0.5443, 0.0, 0.625, 0.0, 0.5443, 0.75, 0.625, 0.75, 0.625, 0.75, 0.5443, 0.75, 0.2083, 0.75, 0.2917, 0.75, 0.2917, 0.75, 0.2083, 0.75, 0.461, 0.0, 0.375, 0.0, 0.375, 0.0, 0.461, 0.0, 0.461, 0.75, 0.5443, 0.75, 0.5443, 0.75, 0.461, 0.75, 0.375, 0.75, 0.461, 0.75, 0.461, 0.75, 0.375, 0.75, 0.625, 0.9167, 0.625, 1.0, 0.5443, 1.0, 0.461, 1.0, 0.375, 1.0, 0.375, 0.9167, 0.375, 0.8333, 0.375, 0.75, 0.461, 0.75, 0.5443, 0.75, 0.625, 0.75, 0.625, 0.8333, 0.7083, 0.75, 0.7917, 0.75, 0.7917, 0.75, 0.7083, 0.75, 0.375, 0.75, 0.461, 0.75, 0.461, 0.75, 0.375, 0.75, 0.125, 0.75, 0.2083, 0.75, 0.2083, 0.75, 0.125, 0.75, 0.5443, 0.0, 0.461, 0.0, 0.461, 0.0, 0.5443, 0.0, 0.2917, 0.75, 0.375, 0.75, 0.375, 0.75, 0.2917, 0.75, 0.2083, 0.75, 0.2917, 0.75, 0.2917, 0.75, 0.2083, 0.75, 0.5443, 0.75, 0.625, 0.75, 0.625, 0.75, 0.5443, 0.75, 0.7917, 0.75, 0.875, 0.75, 0.875, 0.75, 0.7917, 0.75, 0.625, 0.75, 0.7083, 0.75, 0.7083, 0.75, 0.625, 0.75, 0.625, 0.0, 0.5443, 0.0, 0.5443, 0.0, 0.625, 0.0, 0.461, 0.75, 0.5443, 0.75, 0.5443, 0.75, 0.461, 0.75])
me_cube_005.materials.append(mat_material_009)
me_cube_005.update()
me_cube_006 = bpy.data.meshes.new('Cube.006')
me_cube_006.from_pydata([(-0.6421, -0.6739, -1.002), (-0.6421, -0.6739, -0.38), (-0.6421, 0.6739, -1.002), (-0.6421, 0.6739, -0.38), (0.7057, -0.6739, -1.002), (0.7057, -0.6739, -0.38), (0.7057, 0.6739, -1.002), (0.7057, 0.6739, -0.38), (0.3331, 0.9041, -1.002), (-0.2696, 0.9041, -1.002), (-0.2696, 0.9041, -0.38), (0.3331, 0.9041, -0.38), (-0.2696, -0.9041, -1.002), (0.3331, -0.9041, -1.002), (0.3331, -0.9041, -0.38), (-0.2696, -0.9041, -0.38), (-0.8723, 0.3014, -1.002), (-0.8723, -0.3014, -1.002), (-0.8723, -0.3014, -0.38), (-0.8723, 0.3014, -0.38), (0.9359, -0.3014, -1.002), (0.9359, 0.3014, -1.002), (0.9359, 0.3014, -0.38), (0.9359, -0.3014, -0.38), (-0.7285, 0.2534, -0.2847), (-0.5349, 0.5666, -0.2847), (0.2852, 0.7602, -0.2847), (0.5984, 0.5666, -0.2847), (0.792, -0.2534, -0.2847), (0.5984, -0.5666, -0.2847), (-0.2216, -0.7602, -0.2847), (-0.5349, -0.5666, -0.2847), (-0.2216, 0.7602, -0.2847), (0.2852, -0.7602, -0.2847), (-0.7285, -0.2534, -0.2847), (0.792, 0.2534, -0.2847), (-0.6633, 0.2317, 2.369), (-0.4863, 0.5181, 2.369), (0.2635, 0.6951, 2.369), (0.5499, 0.5181, 2.369), (0.7269, -0.2317, 2.369), (0.5499, -0.5181, 2.369), (-0.1999, -0.6951, 2.369), (-0.4863, -0.5181, 2.369), (-0.1999, 0.6951, 2.369), (0.2635, -0.6951, 2.369), (-0.6633, -0.2317, 2.369), (0.7269, 0.2317, 2.369)], [], [(16, 19, 3, 2), (8, 11, 7, 6), (20, 23, 5, 4), (12, 15, 1, 0), (4, 5, 14, 13), (13, 14, 15, 12), (2, 3, 10, 9), (9, 10, 11, 8), (3, 19, 24, 25), (6, 7, 22, 21), (21, 22, 23, 20), (0, 1, 18, 17), (17, 18, 19, 16), (20, 4, 13, 12, 0, 17, 16, 2, 9, 8, 6, 21), (35, 27, 39, 47), (15, 14, 33, 30), (18, 1, 31, 34), (22, 7, 27, 35), (19, 18, 34, 24), (23, 22, 35, 28), (10, 3, 25, 32), (1, 15, 30, 31), (14, 5, 29, 33), (5, 23, 28, 29), (11, 10, 32, 26), (7, 11, 26, 27), (46, 43, 42, 45, 41, 40, 47, 39, 38, 44, 37, 36), (25, 24, 36, 37), (30, 33, 45, 42), (32, 25, 37, 44), (28, 35, 47, 40), (27, 26, 38, 39), (34, 31, 43, 46), (26, 32, 44, 38), (29, 28, 40, 41), (24, 34, 46, 36), (33, 29, 41, 45), (31, 30, 42, 43)])
_uv = me_cube_006.uv_layers.new(name='UVMap')
_uv.uv.foreach_set('vector', [0.375, 0.1667, 0.625, 0.1667, 0.625, 0.25, 0.375, 0.25, 0.375, 0.4167, 0.625, 0.4167, 0.625, 0.5, 0.375, 0.5, 0.375, 0.6667, 0.625, 0.6667, 0.625, 0.75, 0.375, 0.75, 0.375, 0.9167, 0.625, 0.9167, 0.625, 1.0, 0.375, 1.0, 0.375, 0.75, 0.625, 0.75, 0.625, 0.8333, 0.375, 0.8333, 0.375, 0.8333, 0.625, 0.8333, 0.625, 0.9167, 0.375, 0.9167, 0.375, 0.25, 0.625, 0.25, 0.625, 0.3333, 0.375, 0.3333, 0.375, 0.3333, 0.625, 0.3333, 0.625, 0.4167, 0.375, 0.4167, 0.625, 0.25, 0.625, 0.1667, 0.625, 0.1667, 0.625, 0.25, 0.375, 0.5, 0.625, 0.5, 0.625, 0.5833, 0.375, 0.5833, 0.375, 0.5833, 0.625, 0.5833, 0.625, 0.6667, 0.375, 0.6667, 0.375, 0.0, 0.625, 0.0, 0.625, 0.08333, 0.375, 0.08333, 0.375, 0.08333, 0.625, 0.08333, 0.625, 0.1667, 0.375, 0.1667, 0.375, 0.6667, 0.375, 0.75, 0.2917, 0.75, 0.2083, 0.75, 0.125, 0.75, 0.125, 0.6667, 0.125, 0.5833, 0.125, 0.5, 0.2083, 0.5, 0.2917, 0.5, 0.375, 0.5, 0.375, 0.5833, 0.625, 0.5833, 0.625, 0.5, 0.625, 0.5, 0.625, 0.5833, 0.625, 0.9167, 0.625, 0.8333, 0.625, 0.8333, 0.625, 0.9167, 0.625, 0.08333, 0.625, 0.0, 0.625, 0.0, 0.625, 0.08333, 0.625, 0.5833, 0.625, 0.5, 0.625, 0.5, 0.625, 0.5833, 0.625, 0.1667, 0.625, 0.08333, 0.625, 0.08333, 0.625, 0.1667, 0.625, 0.6667, 0.625, 0.5833, 0.625, 0.5833, 0.625, 0.6667, 0.625, 0.3333, 0.625, 0.25, 0.625, 0.25, 0.625, 0.3333, 0.625, 1.0, 0.625, 0.9167, 0.625, 0.9167, 0.625, 1.0, 0.625, 0.8333, 0.625, 0.75, 0.625, 0.75, 0.625, 0.8333, 0.625, 0.75, 0.625, 0.6667, 0.625, 0.6667, 0.625, 0.75, 0.625, 0.4167, 0.625, 0.3333, 0.625, 0.3333, 0.625, 0.4167, 0.625, 0.5, 0.625, 0.4167, 0.625, 0.4167, 0.625, 0.5, 0.875, 0.6667, 0.875, 0.75, 0.7917, 0.75, 0.7083, 0.75, 0.625, 0.75, 0.625, 0.6667, 0.625, 0.5833, 0.625, 0.5, 0.7083, 0.5, 0.7917, 0.5, 0.875, 0.5, 0.875, 0.5833, 0.625, 0.25, 0.625, 0.1667, 0.625, 0.1667, 0.625, 0.25, 0.625, 0.9167, 0.625, 0.8333, 0.625, 0.8333, 0.625, 0.9167, 0.625, 0.3333, 0.625, 0.25, 0.625, 0.25, 0.625, 0.3333, 0.625, 0.6667, 0.625, 0.5833, 0.625, 0.5833, 0.625, 0.6667, 0.625, 0.5, 0.625, 0.4167, 0.625, 0.4167, 0.625, 0.5, 0.625, 0.08333, 0.625, 0.0, 0.625, 0.0, 0.625, 0.08333, 0.625, 0.4167, 0.625, 0.3333, 0.625, 0.3333, 0.625, 0.4167, 0.625, 0.75, 0.625, 0.6667, 0.625, 0.6667, 0.625, 0.75, 0.625, 0.1667, 0.625, 0.08333, 0.625, 0.08333, 0.625, 0.1667, 0.625, 0.8333, 0.625, 0.75, 0.625, 0.75, 0.625, 0.8333, 0.625, 1.0, 0.625, 0.9167, 0.625, 0.9167, 0.625, 1.0])
me_cube_006.materials.append(mat_material_004)
me_cube_006.update()
me_plane_001 = bpy.data.meshes.new('Plane.001')
me_plane_001.from_pydata([(-0.1605, -0.2589, -0.4139), (0.2098, -0.2589, -0.4139), (-0.259, -0.2617, -0.04908), (0.2098, -0.2617, 0.1533), (-0.11, -0.2589, -0.4139), (-0.1951, -0.2617, 0.01307), (-0.2001, -0.26, -0.229), (0.2098, -0.26, -0.09293), (0.5051, -0.2617, 0.2408), (0.5324, -0.26, 0.0438), (0.9481, -0.2617, 0.3939), (0.9754, -0.26, 0.1969), (1.15, -0.2617, 0.476), (1.134, -0.26, 0.3173), (-0.1871, -0.2596, -0.2895), (0.2098, -0.2596, -0.1981), (1.105, -0.2589, -0.6324), (1.105, -0.2596, -0.4166), (1.469, -0.2589, -0.7095), (1.332, -0.2596, -0.5066), (-0.1614, 0.2256, -0.411), (0.2089, 0.2256, -0.411), (-0.2598, 0.2228, -0.04622), (0.2089, 0.2228, 0.1561), (-0.1109, 0.2256, -0.411), (-0.1959, 0.2228, 0.01593), (-0.201, 0.2245, -0.2261), (0.2089, 0.2245, -0.09007), (-0.1451, 0.2245, -0.2077), (0.5042, 0.2228, 0.2436), (0.5316, 0.2245, 0.04666), (0.9472, 0.2228, 0.3968), (0.9746, 0.2245, 0.1998), (1.15, 0.2228, 0.4788), (1.133, 0.2245, 0.3201), (-0.188, 0.2249, -0.2867), (0.2089, 0.2249, -0.1952), (-0.1339, 0.2249, -0.2743), (1.104, 0.2256, -0.6295), (1.104, 0.2249, -0.4137), (1.469, 0.2256, -0.7067), (1.331, 0.2249, -0.5037), (1.087, -0.2032, -0.4258), (0.4006, -0.2032, -0.2582), (1.367, -0.2026, -0.6505), (1.262, -0.2032, -0.4948), (1.087, 0.1684, -0.4236), (0.3999, 0.1684, -0.256), (1.366, 0.169, -0.6483), (1.261, 0.1684, -0.4926), (1.057, -0.2141, -0.4423), (0.3703, -0.2141, -0.2747), (1.336, -0.2135, -0.667), (1.231, -0.2141, -0.5113), (1.056, 0.1575, -0.4401), (0.3696, 0.1575, -0.2725), (1.336, 0.1581, -0.6648), (1.231, 0.1575, -0.5091), (0.2654, -0.2332, -0.06963), (0.5523, -0.2332, 0.05197), (0.9463, -0.2332, 0.1882), (1.087, -0.2332, 0.2952), (0.2646, 0.1977, -0.06708), (0.5516, 0.1977, 0.05452), (0.9456, 0.1977, 0.1907), (1.087, 0.1977, 0.2977), (0.2433, -0.2335, -0.02524), (0.5303, -0.2335, 0.09637), (0.9243, -0.2335, 0.2326), (1.065, -0.2335, 0.3396), (0.2426, 0.1974, -0.02269), (0.5296, 0.1974, 0.09891), (0.9236, 0.1974, 0.2351), (1.065, 0.1974, 0.3421), (0.2096, -0.1724, -0.1786), (0.2096, -0.1726, -0.1114), (0.209, 0.1375, -0.1768), (0.209, 0.1372, -0.1095), (-0.1871, -0.2843, -0.2897), (-0.1604, -0.2836, -0.4141), (-0.11, -0.2836, -0.4141), (0.2098, -0.2836, -0.4141), (0.2098, -0.2847, -0.09314), (0.2098, -0.2864, 0.1531), (-0.195, -0.2864, 0.01286), (-0.2589, -0.2864, -0.04929), (-0.1441, -0.2847, -0.2108), (-0.2, -0.2847, -0.2292), (0.2098, -0.2843, -0.1983), (-0.1329, -0.2843, -0.2774), (0.5325, -0.2847, 0.04359), (0.5052, -0.2864, 0.2406), (0.9755, -0.2847, 0.1967), (0.9482, -0.2864, 0.3937), (1.134, -0.2847, 0.317), (1.151, -0.2864, 0.4757)], [], [(7, 15, 88, 82), (0, 14, 78, 79), (15, 1, 81, 88), (6, 2, 85, 87), (9, 7, 82, 90), (14, 6, 87, 78), (3, 8, 91, 83), (13, 11, 92, 94), (5, 3, 83, 84), (15, 17, 16, 1), (17, 19, 18, 16), (28, 27, 23, 25), (26, 28, 25, 22), (35, 37, 28, 26), (37, 36, 27, 28), (23, 27, 30, 29), (29, 30, 32, 31), (31, 32, 34, 33), (24, 21, 36, 37), (20, 24, 37, 35), (36, 21, 38, 39), (39, 38, 40, 41), (6, 14, 35, 26), (32, 30, 63, 64), (18, 19, 45, 44), (2, 6, 26, 22), (14, 0, 20, 35), (39, 41, 49, 46), (15, 7, 75, 74), (4, 1, 21, 24), (10, 8, 29, 31), (16, 18, 40, 38), (13, 34, 65, 61), (5, 2, 22, 25), (13, 12, 33, 34), (0, 4, 24, 20), (12, 10, 31, 33), (15, 36, 47, 43), (3, 5, 25, 23), (11, 13, 61, 60), (8, 3, 23, 29), (1, 16, 38, 21), (43, 47, 55, 51), (42, 43, 51, 50), (45, 42, 50, 53), (17, 15, 43, 42), (40, 18, 44, 48), (19, 17, 42, 45), (41, 40, 48, 49), (36, 39, 46, 47), (52, 53, 57, 56), (53, 50, 54, 57), (50, 51, 55, 54), (48, 44, 52, 56), (46, 49, 57, 54), (47, 46, 54, 55), (44, 45, 53, 52), (49, 48, 56, 57), (64, 63, 71, 72), (59, 60, 68, 67), (63, 62, 70, 71), (7, 9, 59, 58), (27, 7, 58, 62), (34, 32, 64, 65), (9, 11, 60, 59), (30, 27, 62, 63), (66, 67, 71, 70), (67, 68, 72, 71), (68, 69, 73, 72), (60, 61, 69, 68), (58, 59, 67, 66), (61, 65, 73, 69), (62, 58, 66, 70), (65, 64, 72, 73), (74, 75, 77, 76), (27, 36, 76, 77), (36, 15, 74, 76), (7, 27, 77, 75), (86, 84, 83, 82), (87, 85, 84, 86), (78, 87, 86, 89), (89, 86, 82, 88), (83, 91, 90, 82), (91, 93, 92, 90), (93, 95, 94, 92), (80, 89, 88, 81), (79, 78, 89, 80), (1, 4, 80, 81), (8, 10, 93, 91), (11, 9, 90, 92), (2, 5, 84, 85), (12, 13, 94, 95), (4, 0, 79, 80), (10, 12, 95, 93)])
me_plane_001.polygons.foreach_set('use_smooth', [True] * 94)
_uv = me_plane_001.uv_layers.new(name='UVMap')
_uv.uv.foreach_set('vector', [1.0, 0.402, 1.0, 0.2703, 1.0, 0.2703, 1.0, 0.402, 0.0, 0.0, 0.0, 0.2703, 0.0, 0.2703, 0.0, 0.0, 1.0, 0.2703, 1.0, 0.0, 1.0, 0.0, 1.0, 0.2703, 0.0, 0.402, 0.0, 1.0, 0.0, 1.0, 0.0, 0.402, 1.0, 0.402, 1.0, 0.402, 1.0, 0.402, 1.0, 0.402, 0.0, 0.2703, 0.0, 0.402, 0.0, 0.402, 0.0, 0.2703, 1.0, 1.0, 1.0, 1.0, 1.0, 1.0, 1.0, 1.0, 1.0, 0.402, 1.0, 0.402, 1.0, 0.402, 1.0, 0.402, 0.1364, 1.0, 1.0, 1.0, 1.0, 1.0, 0.1364, 1.0, 1.0, 0.2703, 1.0, 0.2703, 1.0, 0.0, 1.0, 0.0, 1.0, 0.2703, 1.0, 0.2703, 1.0, 0.0, 1.0, 0.0, 0.1364, 0.402, 1.0, 0.402, 1.0, 1.0, 0.1364, 1.0, 0.0, 0.402, 0.1364, 0.402, 0.1364, 1.0, 0.0, 1.0, 0.0, 0.2703, 0.1364, 0.2703, 0.1364, 0.402, 0.0, 0.402, 0.1364, 0.2703, 1.0, 0.2703, 1.0, 0.402, 0.1364, 0.402, 1.0, 1.0, 1.0, 0.402, 1.0, 0.402, 1.0, 1.0, 1.0, 1.0, 1.0, 0.402, 1.0, 0.402, 1.0, 1.0, 1.0, 1.0, 1.0, 0.402, 1.0, 0.402, 1.0, 1.0, 0.1364, 0.0, 1.0, 0.0, 1.0, 0.2703, 0.1364, 0.2703, 0.0, 0.0, 0.1364, 0.0, 0.1364, 0.2703, 0.0, 0.2703, 1.0, 0.2703, 1.0, 0.0, 1.0, 0.0, 1.0, 0.2703, 1.0, 0.2703, 1.0, 0.0, 1.0, 0.0, 1.0, 0.2703, 0.0, 0.402, 0.0, 0.2703, 0.0, 0.2703, 0.0, 0.402, 1.0, 0.402, 1.0, 0.402, 1.0, 0.402, 1.0, 0.402, 1.0, 0.0, 1.0, 0.2703, 1.0, 0.2703, 1.0, 0.0, 0.0, 1.0, 0.0, 0.402, 0.0, 0.402, 0.0, 1.0, 0.0, 0.2703, 0.0, 0.0, 0.0, 0.0, 0.0, 0.2703, 1.0, 0.2703, 1.0, 0.2703, 1.0, 0.2703, 1.0, 0.2703, 1.0, 0.2703, 1.0, 0.402, 1.0, 0.402, 1.0, 0.2703, 0.1364, 0.0, 1.0, 0.0, 1.0, 0.0, 0.1364, 0.0, 1.0, 1.0, 1.0, 1.0, 1.0, 1.0, 1.0, 1.0, 1.0, 0.0, 1.0, 0.0, 1.0, 0.0, 1.0, 0.0, 1.0, 0.402, 1.0, 0.402, 1.0, 0.402, 1.0, 0.402, 0.1364, 1.0, 0.0, 1.0, 0.0, 1.0, 0.1364, 1.0, 1.0, 0.402, 1.0, 1.0, 1.0, 1.0, 1.0, 0.402, 0.0, 0.0, 0.1364, 0.0, 0.1364, 0.0, 0.0, 0.0, 1.0, 1.0, 1.0, 1.0, 1.0, 1.0, 1.0, 1.0, 1.0, 0.2703, 1.0, 0.2703, 1.0, 0.2703, 1.0, 0.2703, 1.0, 1.0, 0.1364, 1.0, 0.1364, 1.0, 1.0, 1.0, 1.0, 0.402, 1.0, 0.402, 1.0, 0.402, 1.0, 0.402, 1.0, 1.0, 1.0, 1.0, 1.0, 1.0, 1.0, 1.0, 1.0, 0.0, 1.0, 0.0, 1.0, 0.0, 1.0, 0.0, 1.0, 0.2703, 1.0, 0.2703, 1.0, 0.2703, 1.0, 0.2703, 1.0, 0.2703, 1.0, 0.2703, 1.0, 0.2703, 1.0, 0.2703, 1.0, 0.2703, 1.0, 0.2703, 1.0, 0.2703, 1.0, 0.2703, 1.0, 0.2703, 1.0, 0.2703, 1.0, 0.2703, 1.0, 0.2703, 1.0, 0.0, 1.0, 0.0, 1.0, 0.0, 1.0, 0.0, 1.0, 0.2703, 1.0, 0.2703, 1.0, 0.2703, 1.0, 0.2703, 1.0, 0.2703, 1.0, 0.0, 1.0, 0.0, 1.0, 0.2703, 1.0, 0.2703, 1.0, 0.2703, 1.0, 0.2703, 1.0, 0.2703, 1.0, 0.0, 1.0, 0.2703, 1.0, 0.2703, 1.0, 0.0, 1.0, 0.2703, 1.0, 0.2703, 1.0, 0.2703, 1.0, 0.2703, 1.0, 0.2703, 1.0, 0.2703, 1.0, 0.2703, 1.0, 0.2703, 1.0, 0.0, 1.0, 0.0, 1.0, 0.0, 1.0, 0.0, 1.0, 0.2703, 1.0, 0.2703, 1.0, 0.2703, 1.0, 0.2703, 1.0, 0.2703, 1.0, 0.2703, 1.0, 0.2703, 1.0, 0.2703, 1.0, 0.0, 1.0, 0.2703, 1.0, 0.2703, 1.0, 0.0, 1.0, 0.2703, 1.0, 0.0, 1.0, 0.0, 1.0, 0.2703, 1.0, 0.402, 1.0, 0.402, 1.0, 0.402, 1.0, 0.402, 1.0, 0.402, 1.0, 0.402, 1.0, 0.402, 1.0, 0.402, 1.0, 0.402, 1.0, 0.402, 1.0, 0.402, 1.0, 0.402, 1.0, 0.402, 1.0, 0.402, 1.0, 0.402, 1.0, 0.402, 1.0, 0.402, 1.0, 0.402, 1.0, 0.402, 1.0, 0.402, 1.0, 0.402, 1.0, 0.402, 1.0, 0.402, 1.0, 0.402, 1.0, 0.402, 1.0, 0.402, 1.0, 0.402, 1.0, 0.402, 1.0, 0.402, 1.0, 0.402, 1.0, 0.402, 1.0, 0.402, 1.0, 0.402, 1.0, 0.402, 1.0, 0.402, 1.0, 0.402, 1.0, 0.402, 1.0, 0.402, 1.0, 0.402, 1.0, 0.402, 1.0, 0.402, 1.0, 0.402, 1.0, 0.402, 1.0, 0.402, 1.0, 0.402, 1.0, 0.402, 1.0, 0.402, 1.0, 0.402, 1.0, 0.402, 1.0, 0.402, 1.0, 0.402, 1.0, 0.402, 1.0, 0.402, 1.0, 0.402, 1.0, 0.402, 1.0, 0.402, 1.0, 0.402, 1.0, 0.402, 1.0, 0.402, 1.0, 0.402, 1.0, 0.402, 1.0, 0.402, 1.0, 0.402, 1.0, 0.402, 1.0, 0.2703, 1.0, 0.402, 1.0, 0.402, 1.0, 0.2703, 1.0, 0.402, 1.0, 0.2703, 1.0, 0.2703, 1.0, 0.402, 1.0, 0.2703, 1.0, 0.2703, 1.0, 0.2703, 1.0, 0.2703, 1.0, 0.402, 1.0, 0.402, 1.0, 0.402, 1.0, 0.402, 0.1364, 0.402, 0.1364, 1.0, 1.0, 1.0, 1.0, 0.402, 0.0, 0.402, 0.0, 1.0, 0.1364, 1.0, 0.1364, 0.402, 0.0, 0.2703, 0.0, 0.402, 0.1364, 0.402, 0.1364, 0.2703, 0.1364, 0.2703, 0.1364, 0.402, 1.0, 0.402, 1.0, 0.2703, 1.0, 1.0, 1.0, 1.0, 1.0, 0.402, 1.0, 0.402, 1.0, 1.0, 1.0, 1.0, 1.0, 0.402, 1.0, 0.402, 1.0, 1.0, 1.0, 1.0, 1.0, 0.402, 1.0, 0.402, 0.1364, 0.0, 0.1364, 0.2703, 1.0, 0.2703, 1.0, 0.0, 0.0, 0.0, 0.0, 0.2703, 0.1364, 0.2703, 0.1364, 0.0, 1.0, 0.0, 0.1364, 0.0, 0.1364, 0.0, 1.0, 0.0, 1.0, 1.0, 1.0, 1.0, 1.0, 1.0, 1.0, 1.0, 1.0, 0.402, 1.0, 0.402, 1.0, 0.402, 1.0, 0.402, 0.0, 1.0, 0.1364, 1.0, 0.1364, 1.0, 0.0, 1.0, 1.0, 1.0, 1.0, 0.402, 1.0, 0.402, 1.0, 1.0, 0.1364, 0.0, 0.0, 0.0, 0.0, 0.0, 0.1364, 0.0, 1.0, 1.0, 1.0, 1.0, 1.0, 1.0, 1.0, 1.0])
me_plane_001.materials.append(mat_material_002)
me_plane_001.update()
me_plane_002 = bpy.data.meshes.new('Plane.002')
me_plane_002.from_pydata([(-0.122, -0.2918, 0.2676), (-0.009155, -0.2918, 0.2676), (-0.122, -0.1789, 0.2676), (-0.009156, -0.1789, 0.2676), (-0.1413, -0.2101, 0.2676), (-0.1413, -0.2606, 0.2676), (0.01012, -0.2606, 0.2676), (0.01012, -0.2101, 0.2676), (-0.09081, -0.311, 0.2676), (-0.04035, -0.311, 0.2676), (-0.04035, -0.1596, 0.2676), (-0.09081, -0.1596, 0.2676), (-0.04035, -0.311, 0.3064), (-0.1413, -0.2606, 0.3064), (-0.009155, -0.2918, 0.3064), (-0.122, -0.2918, 0.3064), (0.01012, -0.2101, 0.3064), (-0.009156, -0.1789, 0.3064), (-0.09081, -0.1596, 0.3064), (-0.122, -0.1789, 0.3064), (-0.1413, -0.2101, 0.3064), (0.01012, -0.2606, 0.3064), (-0.09081, -0.311, 0.3064), (-0.04035, -0.1596, 0.3064), (-0.122, -0.2677, -0.2639), (-0.009155, -0.2677, -0.2639), (-0.122, -0.1549, -0.2639), (-0.009156, -0.1549, -0.2639), (-0.1413, -0.1861, -0.2639), (-0.1413, -0.2366, -0.2639), (0.01012, -0.2366, -0.2639), (0.01012, -0.1861, -0.2639), (-0.09081, -0.287, -0.2639), (-0.04035, -0.287, -0.2639), (-0.04035, -0.1356, -0.2639), (-0.09081, -0.1356, -0.2639), (-0.04035, -0.287, -0.2252), (-0.1413, -0.2366, -0.2252), (-0.009155, -0.2677, -0.2252), (-0.122, -0.2677, -0.2252), (0.01012, -0.1861, -0.2252), (-0.009156, -0.1549, -0.2252), (-0.09081, -0.1356, -0.2252), (-0.122, -0.1549, -0.2252), (-0.1413, -0.1861, -0.2252), (0.01012, -0.2366, -0.2252), (-0.09081, -0.287, -0.2252), (-0.04035, -0.1356, -0.2252)], [], [(6, 7, 16, 21), (10, 11, 18, 23), (5, 0, 15, 13), (7, 3, 17, 16), (0, 8, 22, 15), (16, 17, 23, 18, 19, 20, 13, 15, 22, 12, 14, 21), (11, 2, 19, 18), (1, 6, 21, 14), (2, 4, 20, 19), (7, 6, 1, 9, 8, 0, 5, 4, 2, 11, 10, 3), (8, 9, 12, 22), (9, 1, 14, 12), (4, 5, 13, 20), (3, 10, 23, 17), (30, 31, 40, 45), (34, 35, 42, 47), (29, 24, 39, 37), (31, 27, 41, 40), (24, 32, 46, 39), (40, 41, 47, 42, 43, 44, 37, 39, 46, 36, 38, 45), (35, 26, 43, 42), (25, 30, 45, 38), (26, 28, 44, 43), (31, 30, 25, 33, 32, 24, 29, 28, 26, 35, 34, 27), (32, 33, 36, 46), (33, 25, 38, 36), (28, 29, 37, 44), (27, 34, 47, 41)])
_uv = me_plane_002.uv_layers.new(name='UVMap')
_uv.uv.foreach_set('vector', [1.0, 0.3333, 1.0, 0.6667, 1.0, 0.6667, 1.0, 0.3333, 0.6667, 1.0, 0.3333, 1.0, 0.3333, 1.0, 0.6667, 1.0, 0.0, 0.3333, 0.0, 0.0, 0.0, 0.0, 0.0, 0.3333, 1.0, 0.6667, 1.0, 1.0, 1.0, 1.0, 1.0, 0.6667, 0.0, 0.0, 0.3333, 0.0, 0.3333, 0.0, 0.0, 0.0, 1.0, 0.6667, 1.0, 1.0, 0.6667, 1.0, 0.3333, 1.0, 0.0, 1.0, 0.0, 0.6667, 0.0, 0.3333, 0.0, 0.0, 0.3333, 0.0, 0.6667, 0.0, 1.0, 0.0, 1.0, 0.3333, 0.3333, 1.0, 0.0, 1.0, 0.0, 1.0, 0.3333, 1.0, 1.0, 0.0, 1.0, 0.3333, 1.0, 0.3333, 1.0, 0.0, 0.0, 1.0, 0.0, 0.6667, 0.0, 0.6667, 0.0, 1.0, 1.0, 0.6667, 1.0, 0.3333, 1.0, 0.0, 0.6667, 0.0, 0.3333, 0.0, 0.0, 0.0, 0.0, 0.3333, 0.0, 0.6667, 0.0, 1.0, 0.3333, 1.0, 0.6667, 1.0, 1.0, 1.0, 0.3333, 0.0, 0.6667, 0.0, 0.6667, 0.0, 0.3333, 0.0, 0.6667, 0.0, 1.0, 0.0, 1.0, 0.0, 0.6667, 0.0, 0.0, 0.6667, 0.0, 0.3333, 0.0, 0.3333, 0.0, 0.6667, 1.0, 1.0, 0.6667, 1.0, 0.6667, 1.0, 1.0, 1.0, 1.0, 0.3333, 1.0, 0.6667, 1.0, 0.6667, 1.0, 0.3333, 0.6667, 1.0, 0.3333, 1.0, 0.3333, 1.0, 0.6667, 1.0, 0.0, 0.3333, 0.0, 0.0, 0.0, 0.0, 0.0, 0.3333, 1.0, 0.6667, 1.0, 1.0, 1.0, 1.0, 1.0, 0.6667, 0.0, 0.0, 0.3333, 0.0, 0.3333, 0.0, 0.0, 0.0, 1.0, 0.6667, 1.0, 1.0, 0.6667, 1.0, 0.3333, 1.0, 0.0, 1.0, 0.0, 0.6667, 0.0, 0.3333, 0.0, 0.0, 0.3333, 0.0, 0.6667, 0.0, 1.0, 0.0, 1.0, 0.3333, 0.3333, 1.0, 0.0, 1.0, 0.0, 1.0, 0.3333, 1.0, 1.0, 0.0, 1.0, 0.3333, 1.0, 0.3333, 1.0, 0.0, 0.0, 1.0, 0.0, 0.6667, 0.0, 0.6667, 0.0, 1.0, 1.0, 0.6667, 1.0, 0.3333, 1.0, 0.0, 0.6667, 0.0, 0.3333, 0.0, 0.0, 0.0, 0.0, 0.3333, 0.0, 0.6667, 0.0, 1.0, 0.3333, 1.0, 0.6667, 1.0, 1.0, 1.0, 0.3333, 0.0, 0.6667, 0.0, 0.6667, 0.0, 0.3333, 0.0, 0.6667, 0.0, 1.0, 0.0, 1.0, 0.0, 0.6667, 0.0, 0.0, 0.6667, 0.0, 0.3333, 0.0, 0.3333, 0.0, 0.6667, 1.0, 1.0, 0.6667, 1.0, 0.6667, 1.0, 1.0, 1.0])
me_plane_002.materials.append(mat_material_001)
me_plane_002.update()

# ---- curves / text
cu_plane = bpy.data.curves.new('Plane', 'CURVE')
cu_plane.dimensions = '3D'
_sp = cu_plane.splines.new('POLY'); _sp.points.add(37)
_sp.points.foreach_set('co', [1.331, 0.0, 1.603, 0.0, 1.331, 0.0, 2.622, 0.0, 1.33, -8.196e-10, 2.69, 0.0, 1.327, -3.247e-09, 2.769, 0.0, 1.323, -7.189e-09, 2.853, 0.0, 1.317, -1.249e-08, 2.941, 0.0, 1.31, -1.896e-08, 3.029, 0.0, 1.302, -2.633e-08, 3.114, 0.0, 1.294, -3.433e-08, 3.192, 0.0, 1.285, -4.265e-08, 3.26, 0.0, 1.251, -7.345e-08, 3.489, 0.0, 1.238, -8.408e-08, 3.568, 0.0, 1.226, -9.472e-08, 3.647, 0.0, 1.213, -1.054e-07, 3.727, 0.0, 1.2, -1.16e-07, 3.806, 0.0, 1.187, -1.266e-07, 3.885, 0.0, 1.174, -1.373e-07, 3.964, 0.0, 1.161, -1.479e-07, 4.043, 0.0, 1.149, -1.585e-07, 4.122, 0.0, 1.086, -2.052e-07, 4.47, 0.0, 1.079, -2.142e-07, 4.536, 0.0, 1.078, -2.242e-07, 4.611, 0.0, 1.084, -2.349e-07, 4.691, 0.0, 1.097, -2.458e-07, 4.772, 0.0, 1.117, -2.566e-07, 4.852, 0.0, 1.141, -2.668e-07, 4.928, 0.0, 1.171, -2.76e-07, 4.997, 0.0, 1.204, -2.839e-07, 5.055, 0.0, 1.212, -2.856e-07, 5.068, 0.0, 1.252, -2.928e-07, 5.122, 0.0, 1.302, -3e-07, 5.175, 0.0, 1.362, -3.068e-07, 5.226, 0.0, 1.428, -3.131e-07, 5.273, 0.0, 1.497, -3.186e-07, 5.314, 0.0, 1.568, -3.231e-07, 5.347, 0.0, 1.637, -3.264e-07, 5.371, 0.0, 1.703, -3.283e-07, 5.386, 0.0, 2.044, 0.001641, 5.401, 0.0])
_sp.order_v = 0
_sp.resolution_v = 0
_sp.use_endpoint_u = True
cu_plane.materials.append(mat_material_006)
cu_plane.bevel_depth = 0.15
cu_plane.fill_mode = 'FULL'

# ---- objects
ob_cube = bpy.data.objects.new('Cube', me_cube_001)
ob_cube_001 = bpy.data.objects.new('Cube.001', me_cube_002)
ob_plane = bpy.data.objects.new('Plane', cu_plane)
ob_cube_002 = bpy.data.objects.new('Cube.002', me_cube_003)
ob_cube_003 = bpy.data.objects.new('Cube.003', me_cube_004)
ob_cube_004 = bpy.data.objects.new('Cube.004', me_cube_005)
ob_cube_005 = bpy.data.objects.new('Cube.005', me_cube_006)
ob_plane_001 = bpy.data.objects.new('Plane.001', me_plane_001)
ob_plane_002 = bpy.data.objects.new('Plane.002', me_plane_002)

# ---- transforms, parenting, visibility, modifiers, constraints
ob_cube.location = (0.0, 0.0, 3.56)
ob_cube_001.location = (0.0, 0.0, 0.0)
ob_plane.location = (-2.617, 0.0, 0.0)
ob_cube_002.location = (0.0, 0.0, 6.16)
ob_cube_002.scale = (0.1901, 0.1901, 0.1901)
ob_cube_003.location = (0.6868, 0.0, 6.16)
ob_cube_003.rotation_euler = (0.0, -1.57, 0.0)
ob_cube_003.scale = (0.1901, 0.1901, 0.1901)
ob_cube_004.location = (0.0, 0.0, 5.421)
ob_cube_004.scale = (0.2803, 0.2803, 0.2803)
ob_cube_005.location = (-1.281, 0.0, 1.45)
ob_cube_005.scale = (-0.166, -0.166, -0.166)
ob_plane_001.location = (0.0, 0.0, 5.837)
ob_plane_002.location = (0.0, 0.0, 5.879)
ob_plane_002.rotation_euler = (1.526, -0.0, 0.0)

# ---- collection membership
col_collection.objects.link(ob_cube)
col_collection.objects.link(ob_cube_001)
col_collection.objects.link(ob_plane)
col_collection.objects.link(ob_cube_002)
col_collection.objects.link(ob_cube_003)
col_collection.objects.link(ob_cube_004)
col_collection.objects.link(ob_cube_005)
col_collection.objects.link(ob_plane_001)
col_collection.objects.link(ob_plane_002)

# ---- scene / render settings (as saved in the file)
scene.frame_start = 1; scene.frame_end = 250; scene.frame_set(1)
scene.render.engine = 'BLENDER_EEVEE_NEXT'
scene.cycles.sampling_pattern = 'TABULATED_SOBOL'
scene.cycles.use_light_tree = False
scene.view_settings.view_transform = 'Filmic'
bpy.context.view_layer.update()

# ---- added for rendering (the .blend has no active camera and no usable light): camera, sun
cam_auto = bpy.data.cameras.new('AutoCamera')
cam_auto.lens = 50.0
cam_auto.sensor_width = 36.0
cam_auto.clip_end = 1000.0
ob_auto_camera = bpy.data.objects.new('AutoCamera', cam_auto)
scene.collection.objects.link(ob_auto_camera)
ob_auto_camera.location = (6.7476, -8.73861, 9.0422)
ob_auto_camera.rotation_euler = (1.09748, -7.21219e-08, 0.694738)
scene.camera = ob_auto_camera
light_auto_sun = bpy.data.lights.new('AutoSun', 'SUN')
light_auto_sun.energy = 3.0
light_auto_sun.angle = 0.0523599
ob_auto_sun = bpy.data.objects.new('AutoSun', light_auto_sun)
scene.collection.objects.link(ob_auto_sun)
ob_auto_sun.rotation_euler = (0.872665, 0.174533, 0.523599)
bpy.context.view_layer.update()
